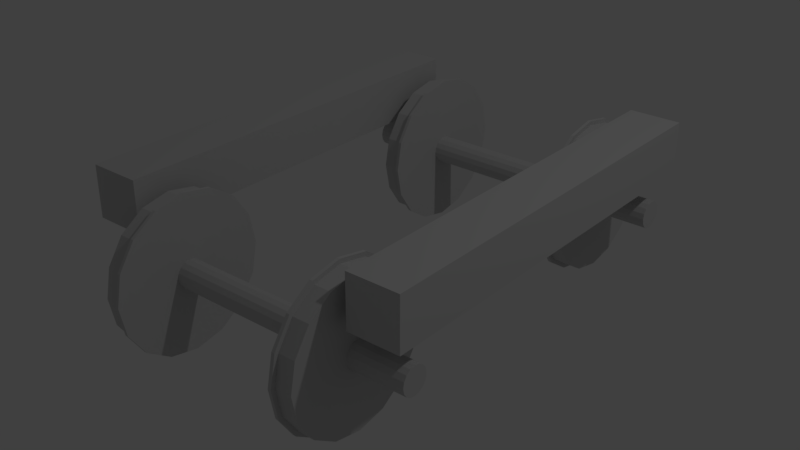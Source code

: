 # Source: bogie.blend  (saved by Blender 2.79.0; exported with 4.5.12 LTS)
import bpy
from mathutils import Matrix  # noqa: F401  (used for matrix-valued properties, if any)

bpy.ops.wm.read_factory_settings(use_empty=True)
scene = bpy.context.scene
scene.name = 'Scene'

# ---- collections
col_collection_1 = bpy.data.collections.new('Collection 1'); scene.collection.children.link(col_collection_1)

# ---- materials (node trees are filled in below, after node groups)
mat_material = bpy.data.materials.new('Material')
mat_material.alpha_threshold = 0.0
mat_material.use_transparent_shadow = False
mat_material.diffuse_color = (0.6, 0.6, 0.6, 1.0)
mat_material.roughness = 0.5
mat_material.line_color = (0.0, 0.0, 0.0, 1.0)
mat_material_001 = bpy.data.materials.new('Material.001')
mat_material_001.alpha_threshold = 0.0
mat_material_001.use_transparent_shadow = False
mat_material_001.diffuse_color = (0.6, 0.6, 0.6, 1.0)
mat_material_001.roughness = 0.5
mat_material_001.line_color = (0.0, 0.0, 0.0, 1.0)

# ---- material node trees

# ---- world
world_world = bpy.data.worlds.new('World'); scene.world = world_world
world_world.color = (0.05088, 0.05088, 0.05088)
world_world.use_sun_shadow = False
world_world.sun_shadow_jitter_overblur = 0.0
world_world.cycles.sampling_method = 'MANUAL'

# ---- lights
light_lamp = bpy.data.lights.new('Lamp', 'POINT')
light_lamp.transmission_factor = 0.0
light_lamp.cutoff_distance = 30.0
light_lamp.energy = 100.0
light_lamp.shadow_buffer_clip_start = 1.001
light_lamp.shadow_soft_size = 0.1
light_lamp.shadow_maximum_resolution = 0.006
light_lamp.use_absolute_resolution = True

# ---- meshes
me_002 = bpy.data.meshes.new('円柱.002')
me_002.from_pydata([(0.0, 0.43, -0.0485), (0.0, 0.43, 0.0485), (0.1646, 0.3973, -0.0485), (0.1646, 0.3973, 0.0485), (0.3041, 0.3041, -0.0485), (0.3041, 0.3041, 0.0485), (0.3973, 0.1646, -0.0485), (0.3973, 0.1646, 0.0485), (0.43, -1.88e-08, -0.0485), (0.43, -1.88e-08, 0.0485), (0.3973, -0.1646, -0.0485), (0.3973, -0.1646, 0.0485), (0.3041, -0.3041, -0.0485), (0.3041, -0.3041, 0.0485), (0.1646, -0.3973, -0.0485), (0.1646, -0.3973, 0.0485), (6.493e-08, -0.43, -0.0485), (6.493e-08, -0.43, 0.0485), (-0.1646, -0.3973, -0.0485), (-0.1646, -0.3973, 0.0485), (-0.3041, -0.3041, -0.0485), (-0.3041, -0.3041, 0.0485), (-0.3973, -0.1646, -0.0485), (-0.3973, -0.1646, 0.0485), (-0.43, 5.128e-09, -0.0485), (-0.43, 5.128e-09, 0.0485), (-0.3973, 0.1646, -0.0485), (-0.3973, 0.1646, 0.0485), (-0.3041, 0.3041, -0.0485), (-0.3041, 0.3041, 0.0485), (-0.1646, 0.3973, -0.0485), (-0.1646, 0.3973, 0.0485)], [], [(0, 1, 3, 2), (2, 3, 5, 4), (4, 5, 7, 6), (6, 7, 9, 8), (8, 9, 11, 10), (10, 11, 13, 12), (12, 13, 15, 14), (14, 15, 17, 16), (16, 17, 19, 18), (18, 19, 21, 20), (20, 21, 23, 22), (22, 23, 25, 24), (24, 25, 27, 26), (26, 27, 29, 28), (3, 1, 31, 29, 27, 25, 23, 21, 19, 17, 15, 13, 11, 9, 7, 5), (28, 29, 31, 30), (30, 31, 1, 0), (0, 2, 4, 6, 8, 10, 12, 14, 16, 18, 20, 22, 24, 26, 28, 30)])
me_002.materials.append(mat_material)
me_002.use_remesh_preserve_volume = False
me_002.use_remesh_preserve_attributes = False
me_002.use_mirror_vertex_groups = False
me_002.update()
me_001 = bpy.data.meshes.new('円柱.001')
me_001.from_pydata([(0.0, 0.43, -0.0485), (0.0, 0.43, 0.0485), (0.1646, 0.3973, -0.0485), (0.1646, 0.3973, 0.0485), (0.3041, 0.3041, -0.0485), (0.3041, 0.3041, 0.0485), (0.3973, 0.1646, -0.0485), (0.3973, 0.1646, 0.0485), (0.43, -1.88e-08, -0.0485), (0.43, -1.88e-08, 0.0485), (0.3973, -0.1646, -0.0485), (0.3973, -0.1646, 0.0485), (0.3041, -0.3041, -0.0485), (0.3041, -0.3041, 0.0485), (0.1646, -0.3973, -0.0485), (0.1646, -0.3973, 0.0485), (6.493e-08, -0.43, -0.0485), (6.493e-08, -0.43, 0.0485), (-0.1646, -0.3973, -0.0485), (-0.1646, -0.3973, 0.0485), (-0.3041, -0.3041, -0.0485), (-0.3041, -0.3041, 0.0485), (-0.3973, -0.1646, -0.0485), (-0.3973, -0.1646, 0.0485), (-0.43, 5.128e-09, -0.0485), (-0.43, 5.128e-09, 0.0485), (-0.3973, 0.1646, -0.0485), (-0.3973, 0.1646, 0.0485), (-0.3041, 0.3041, -0.0485), (-0.3041, 0.3041, 0.0485), (-0.1646, 0.3973, -0.0485), (-0.1646, 0.3973, 0.0485)], [], [(0, 1, 3, 2), (2, 3, 5, 4), (4, 5, 7, 6), (6, 7, 9, 8), (8, 9, 11, 10), (10, 11, 13, 12), (12, 13, 15, 14), (14, 15, 17, 16), (16, 17, 19, 18), (18, 19, 21, 20), (20, 21, 23, 22), (22, 23, 25, 24), (24, 25, 27, 26), (26, 27, 29, 28), (3, 1, 31, 29, 27, 25, 23, 21, 19, 17, 15, 13, 11, 9, 7, 5), (28, 29, 31, 30), (30, 31, 1, 0), (0, 2, 4, 6, 8, 10, 12, 14, 16, 18, 20, 22, 24, 26, 28, 30)])
me_001.materials.append(mat_material)
me_001.use_remesh_preserve_volume = False
me_001.use_remesh_preserve_attributes = False
me_001.use_mirror_vertex_groups = False
me_001.update()
me_004 = bpy.data.meshes.new('円柱.004')
me_004.from_pydata([(0.0, 0.455, -0.0095), (0.0, 0.455, 0.0095), (0.1741, 0.4204, -0.0095), (0.1741, 0.4204, 0.0095), (0.3217, 0.3217, -0.0095), (0.3217, 0.3217, 0.0095), (0.4204, 0.1741, -0.0095), (0.4204, 0.1741, 0.0095), (0.455, -1.989e-08, -0.0095), (0.455, -1.989e-08, 0.0095), (0.4204, -0.1741, -0.0095), (0.4204, -0.1741, 0.0095), (0.3217, -0.3217, -0.0095), (0.3217, -0.3217, 0.0095), (0.1741, -0.4204, -0.0095), (0.1741, -0.4204, 0.0095), (6.87e-08, -0.455, -0.0095), (6.87e-08, -0.455, 0.0095), (-0.1741, -0.4204, -0.0095), (-0.1741, -0.4204, 0.0095), (-0.3217, -0.3217, -0.0095), (-0.3217, -0.3217, 0.0095), (-0.4204, -0.1741, -0.0095), (-0.4204, -0.1741, 0.0095), (-0.455, 5.426e-09, -0.0095), (-0.455, 5.426e-09, 0.0095), (-0.4204, 0.1741, -0.0095), (-0.4204, 0.1741, 0.0095), (-0.3217, 0.3217, -0.0095), (-0.3217, 0.3217, 0.0095), (-0.1741, 0.4204, -0.0095), (-0.1741, 0.4204, 0.0095)], [], [(0, 1, 3, 2), (2, 3, 5, 4), (4, 5, 7, 6), (6, 7, 9, 8), (8, 9, 11, 10), (10, 11, 13, 12), (12, 13, 15, 14), (14, 15, 17, 16), (16, 17, 19, 18), (18, 19, 21, 20), (20, 21, 23, 22), (22, 23, 25, 24), (24, 25, 27, 26), (26, 27, 29, 28), (3, 1, 31, 29, 27, 25, 23, 21, 19, 17, 15, 13, 11, 9, 7, 5), (28, 29, 31, 30), (30, 31, 1, 0), (0, 2, 4, 6, 8, 10, 12, 14, 16, 18, 20, 22, 24, 26, 28, 30)])
me_004.materials.append(mat_material)
me_004.use_remesh_preserve_volume = False
me_004.use_remesh_preserve_attributes = False
me_004.use_mirror_vertex_groups = False
me_004.update()
me_003 = bpy.data.meshes.new('円柱.003')
me_003.from_pydata([(0.0, 0.455, -0.0095), (0.0, 0.455, 0.0095), (0.1741, 0.4204, -0.0095), (0.1741, 0.4204, 0.0095), (0.3217, 0.3217, -0.0095), (0.3217, 0.3217, 0.0095), (0.4204, 0.1741, -0.0095), (0.4204, 0.1741, 0.0095), (0.455, -1.989e-08, -0.0095), (0.455, -1.989e-08, 0.0095), (0.4204, -0.1741, -0.0095), (0.4204, -0.1741, 0.0095), (0.3217, -0.3217, -0.0095), (0.3217, -0.3217, 0.0095), (0.1741, -0.4204, -0.0095), (0.1741, -0.4204, 0.0095), (6.87e-08, -0.455, -0.0095), (6.87e-08, -0.455, 0.0095), (-0.1741, -0.4204, -0.0095), (-0.1741, -0.4204, 0.0095), (-0.3217, -0.3217, -0.0095), (-0.3217, -0.3217, 0.0095), (-0.4204, -0.1741, -0.0095), (-0.4204, -0.1741, 0.0095), (-0.455, 5.426e-09, -0.0095), (-0.455, 5.426e-09, 0.0095), (-0.4204, 0.1741, -0.0095), (-0.4204, 0.1741, 0.0095), (-0.3217, 0.3217, -0.0095), (-0.3217, 0.3217, 0.0095), (-0.1741, 0.4204, -0.0095), (-0.1741, 0.4204, 0.0095)], [], [(0, 1, 3, 2), (2, 3, 5, 4), (4, 5, 7, 6), (6, 7, 9, 8), (8, 9, 11, 10), (10, 11, 13, 12), (12, 13, 15, 14), (14, 15, 17, 16), (16, 17, 19, 18), (18, 19, 21, 20), (20, 21, 23, 22), (22, 23, 25, 24), (24, 25, 27, 26), (26, 27, 29, 28), (3, 1, 31, 29, 27, 25, 23, 21, 19, 17, 15, 13, 11, 9, 7, 5), (28, 29, 31, 30), (30, 31, 1, 0), (0, 2, 4, 6, 8, 10, 12, 14, 16, 18, 20, 22, 24, 26, 28, 30)])
me_003.materials.append(mat_material)
me_003.use_remesh_preserve_volume = False
me_003.use_remesh_preserve_attributes = False
me_003.use_mirror_vertex_groups = False
me_003.update()
me_x = bpy.data.meshes.new('円柱')
me_x.from_pydata([(0.0, 0.08075, -0.96), (0.0, 0.08075, 0.96), (0.0309, 0.0746, -0.96), (0.0309, 0.0746, 0.96), (0.0571, 0.0571, -0.96), (0.0571, 0.0571, 0.96), (0.0746, 0.0309, -0.96), (0.0746, 0.0309, 0.96), (0.08075, -3.53e-09, -0.96), (0.08075, -3.53e-09, 0.96), (0.0746, -0.0309, -0.96), (0.0746, -0.0309, 0.96), (0.0571, -0.0571, -0.96), (0.0571, -0.0571, 0.96), (0.0309, -0.0746, -0.96), (0.0309, -0.0746, 0.96), (1.219e-08, -0.08075, -0.96), (1.219e-08, -0.08075, 0.96), (-0.0309, -0.0746, -0.96), (-0.0309, -0.0746, 0.96), (-0.0571, -0.0571, -0.96), (-0.0571, -0.0571, 0.96), (-0.0746, -0.0309, -0.96), (-0.0746, -0.0309, 0.96), (-0.08075, 9.629e-10, -0.96), (-0.08075, 9.629e-10, 0.96), (-0.0746, 0.0309, -0.96), (-0.0746, 0.0309, 0.96), (-0.0571, 0.0571, -0.96), (-0.0571, 0.0571, 0.96), (-0.0309, 0.0746, -0.96), (-0.0309, 0.0746, 0.96)], [], [(0, 1, 3, 2), (2, 3, 5, 4), (4, 5, 7, 6), (6, 7, 9, 8), (8, 9, 11, 10), (10, 11, 13, 12), (12, 13, 15, 14), (14, 15, 17, 16), (16, 17, 19, 18), (18, 19, 21, 20), (20, 21, 23, 22), (22, 23, 25, 24), (24, 25, 27, 26), (26, 27, 29, 28), (3, 1, 31, 29, 27, 25, 23, 21, 19, 17, 15, 13, 11, 9, 7, 5), (28, 29, 31, 30), (30, 31, 1, 0), (0, 2, 4, 6, 8, 10, 12, 14, 16, 18, 20, 22, 24, 26, 28, 30)])
me_x.materials.append(mat_material)
me_x.use_remesh_preserve_volume = False
me_x.use_remesh_preserve_attributes = False
me_x.use_mirror_vertex_groups = False
me_x.update()
me_001_1 = bpy.data.meshes.new('立方体.001')
me_001_1.from_pydata([(-0.5, -0.5, -0.5), (-0.5, -0.5, 0.5), (-0.5, 0.5, -0.5), (-0.5, 0.5, 0.5), (0.5, -0.5, -0.5), (0.5, -0.5, 0.5), (0.5, 0.5, -0.5), (0.5, 0.5, 0.5)], [], [(0, 1, 3, 2), (2, 3, 7, 6), (6, 7, 5, 4), (4, 5, 1, 0), (2, 6, 4, 0), (7, 3, 1, 5)])
me_001_1.materials.append(mat_material_001)
me_001_1.use_remesh_preserve_volume = False
me_001_1.use_remesh_preserve_attributes = False
me_001_1.use_mirror_vertex_groups = False
me_001_1.update()
me_000 = bpy.data.meshes.new('立方体.000')
me_000.from_pydata([(-0.5, -0.5, -0.5), (-0.5, -0.5, 0.5), (-0.5, 0.5, -0.5), (-0.5, 0.5, 0.5), (0.5, -0.5, -0.5), (0.5, -0.5, 0.5), (0.5, 0.5, -0.5), (0.5, 0.5, 0.5)], [], [(0, 1, 3, 2), (2, 3, 7, 6), (6, 7, 5, 4), (4, 5, 1, 0), (2, 6, 4, 0), (7, 3, 1, 5)])
me_000.materials.append(mat_material_001)
me_000.use_remesh_preserve_volume = False
me_000.use_remesh_preserve_attributes = False
me_000.use_mirror_vertex_groups = False
me_000.update()

# ---- objects
ob_wheelandaxle_001 = bpy.data.objects.new('WheelAndAxle.001', None)
ob_wheel_right_001 = bpy.data.objects.new('Wheel.Right.001', me_002)
ob_wheel_left_001 = bpy.data.objects.new('Wheel.Left.001', me_001)
ob_flange_right_001 = bpy.data.objects.new('Flange.Right.001', me_004)
ob_flange_left_001 = bpy.data.objects.new('Flange.Left.001', me_003)
ob_axle_001 = bpy.data.objects.new('Axle.001', me_x)
ob_wheelandaxle = bpy.data.objects.new('WheelAndAxle', None)
ob_axle = bpy.data.objects.new('Axle', me_x)
ob_flange_left = bpy.data.objects.new('Flange.Left', me_003)
ob_flange_right = bpy.data.objects.new('Flange.Right', me_004)
ob_wheel_left = bpy.data.objects.new('Wheel.Left', me_001)
ob_wheel_right = bpy.data.objects.new('Wheel.Right', me_002)
ob_lamp = bpy.data.objects.new('Lamp', light_lamp)
ob_bogie_frame_left = bpy.data.objects.new('Bogie.Frame.Left', me_001_1)
ob_bogie_frame_right = bpy.data.objects.new('Bogie.Frame.Right', me_000)

# ---- transforms, parenting, visibility, modifiers, constraints
ob_wheelandaxle_001.location = (0.0, 1.05, 0.43)
ob_wheelandaxle_001.empty_image_offset = (0.0, 0.0)
ob_wheelandaxle_001.lineart.crease_threshold = 0.0
ob_wheel_right_001.parent = ob_wheelandaxle_001
ob_wheel_right_001.location = (0.582, 0.0, 0.0)
ob_wheel_right_001.rotation_euler = (0.0, 1.571, 0.0)
ob_wheel_right_001.lineart.crease_threshold = 0.0
ob_wheel_left_001.parent = ob_wheelandaxle_001
ob_wheel_left_001.location = (-0.582, 0.0, 0.0)
ob_wheel_left_001.rotation_euler = (0.0, 1.571, 0.0)
ob_wheel_left_001.lineart.crease_threshold = 0.0
ob_flange_right_001.parent = ob_wheelandaxle_001
ob_flange_right_001.location = (0.524, 0.0, 0.0)
ob_flange_right_001.rotation_euler = (0.0, 1.571, 0.0)
ob_flange_right_001.lineart.crease_threshold = 0.0
ob_flange_left_001.parent = ob_wheelandaxle_001
ob_flange_left_001.location = (-0.524, 0.0, 0.0)
ob_flange_left_001.rotation_euler = (0.0, 1.571, 0.0)
ob_flange_left_001.lineart.crease_threshold = 0.0
ob_axle_001.parent = ob_wheelandaxle_001
ob_axle_001.location = (0.0, 0.0, 0.0)
ob_axle_001.rotation_euler = (0.0, 1.571, 0.0)
ob_axle_001.lineart.crease_threshold = 0.0
ob_wheelandaxle.location = (0.0, -1.05, 0.43)
ob_wheelandaxle.empty_image_offset = (0.0, 0.0)
ob_wheelandaxle.lineart.crease_threshold = 0.0
ob_axle.parent = ob_wheelandaxle
ob_axle.location = (0.0, 0.0, 0.0)
ob_axle.rotation_euler = (0.0, 1.571, 0.0)
ob_axle.lineart.crease_threshold = 0.0
ob_flange_left.parent = ob_wheelandaxle
ob_flange_left.location = (-0.524, 0.0, 0.0)
ob_flange_left.rotation_euler = (0.0, 1.571, 0.0)
ob_flange_left.lineart.crease_threshold = 0.0
ob_flange_right.parent = ob_wheelandaxle
ob_flange_right.location = (0.524, 0.0, 0.0)
ob_flange_right.rotation_euler = (0.0, 1.571, 0.0)
ob_flange_right.lineart.crease_threshold = 0.0
ob_wheel_left.parent = ob_wheelandaxle
ob_wheel_left.location = (-0.582, 0.0, 0.0)
ob_wheel_left.rotation_euler = (0.0, 1.571, 0.0)
ob_wheel_left.lineart.crease_threshold = 0.0
ob_wheel_right.parent = ob_wheelandaxle
ob_wheel_right.location = (0.582, 0.0, 0.0)
ob_wheel_right.rotation_euler = (0.0, 1.571, 0.0)
ob_wheel_right.lineart.crease_threshold = 0.0
ob_lamp.location = (4.076, 1.005, 5.904)
ob_lamp.rotation_euler = (0.6503, 0.05522, 1.866)
ob_lamp.lock_rotations_4d = False
ob_lamp.empty_display_type = 'ARROWS'
ob_lamp.color = (0.0, 0.0, 0.0, 0.0)
ob_lamp.lineart.crease_threshold = 0.0
ob_bogie_frame_left.location = (-0.85, 0.0, 0.8)
ob_bogie_frame_left.scale = (0.3, 2.4, 0.3)
ob_bogie_frame_left.lineart.crease_threshold = 0.0
ob_bogie_frame_right.location = (0.85, 0.0, 0.8)
ob_bogie_frame_right.scale = (0.3, 2.4, 0.3)
ob_bogie_frame_right.lineart.crease_threshold = 0.0

# ---- collection membership
col_collection_1.objects.link(ob_wheelandaxle_001)
col_collection_1.objects.link(ob_wheel_right_001)
col_collection_1.objects.link(ob_wheel_left_001)
col_collection_1.objects.link(ob_flange_right_001)
col_collection_1.objects.link(ob_flange_left_001)
col_collection_1.objects.link(ob_axle_001)
col_collection_1.objects.link(ob_wheelandaxle)
col_collection_1.objects.link(ob_axle)
col_collection_1.objects.link(ob_flange_left)
col_collection_1.objects.link(ob_flange_right)
col_collection_1.objects.link(ob_wheel_left)
col_collection_1.objects.link(ob_wheel_right)
col_collection_1.objects.link(ob_lamp)
col_collection_1.objects.link(ob_bogie_frame_left)
col_collection_1.objects.link(ob_bogie_frame_right)

# ---- scene / render settings (as saved in the file)
scene.frame_start = 1; scene.frame_end = 250; scene.frame_set(1)
scene.render.engine = 'BLENDER_EEVEE_NEXT'
scene.render.resolution_percentage = 50
scene.render.dither_intensity = 0.0
scene.cycles.use_denoising = False
scene.cycles.samples = 128
scene.cycles.sampling_pattern = 'TABULATED_SOBOL'
scene.cycles.use_adaptive_sampling = False
scene.cycles.use_light_tree = False
scene.cycles.blur_glossy = 0.0
scene.cycles.sample_clamp_indirect = 0.0
scene.view_settings.view_transform = 'Standard'
bpy.context.view_layer.update()

# ---- added for rendering (the .blend has no active camera): camera
cam_auto = bpy.data.cameras.new('AutoCamera')
cam_auto.lens = 50.0
cam_auto.sensor_width = 36.0
cam_auto.clip_end = 1000.0
ob_auto_camera = bpy.data.objects.new('AutoCamera', cam_auto)
scene.collection.objects.link(ob_auto_camera)
ob_auto_camera.location = (3.4632, -4.15584, 3.23306)
ob_auto_camera.rotation_euler = (1.09748, -7.21219e-08, 0.694738)
scene.camera = ob_auto_camera
bpy.context.view_layer.update()
